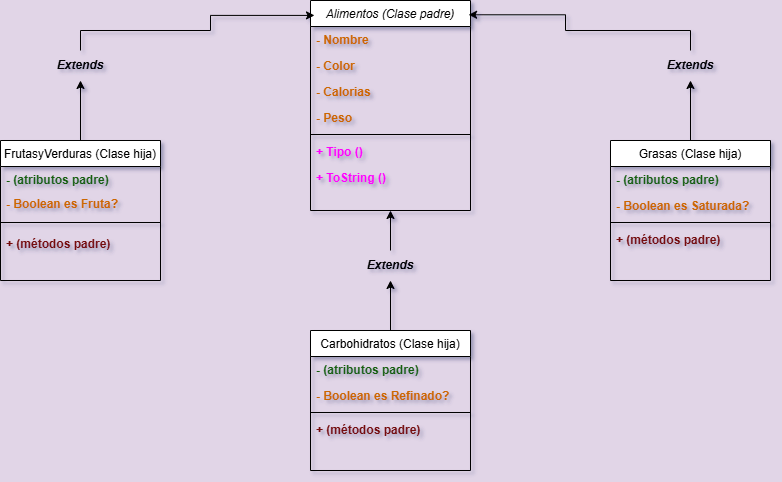

The diagram above was exported from draw.io. Its source (the exported page's mxGraphModel, read from the mxfile embedded in the PNG):
<mxGraphModel dx="872" dy="1608" grid="1" gridSize="10" guides="1" tooltips="1" connect="1" arrows="1" fold="1" page="1" pageScale="1" pageWidth="827" pageHeight="1169" background="#E1D5E7" math="0" shadow="1">
  <root>
    <mxCell id="WIyWlLk6GJQsqaUBKTNV-0" />
    <mxCell id="WIyWlLk6GJQsqaUBKTNV-1" parent="WIyWlLk6GJQsqaUBKTNV-0" />
    <mxCell id="zkfFHV4jXpPFQw0GAbJ--0" value="Alimentos (Clase padre)" style="swimlane;fontStyle=2;align=center;verticalAlign=top;childLayout=stackLayout;horizontal=1;startSize=26;horizontalStack=0;resizeParent=1;resizeLast=0;collapsible=1;marginBottom=0;rounded=0;shadow=0;strokeWidth=1;" parent="WIyWlLk6GJQsqaUBKTNV-1" vertex="1">
      <mxGeometry x="350" y="-210" width="160" height="210" as="geometry">
        <mxRectangle x="230" y="140" width="160" height="26" as="alternateBounds" />
      </mxGeometry>
    </mxCell>
    <mxCell id="zkfFHV4jXpPFQw0GAbJ--1" value="- Nombre" style="text;align=left;verticalAlign=top;spacingLeft=4;spacingRight=4;overflow=hidden;rotatable=0;points=[[0,0.5],[1,0.5]];portConstraint=eastwest;fontColor=#CC6600;fontStyle=1" parent="zkfFHV4jXpPFQw0GAbJ--0" vertex="1">
      <mxGeometry y="26" width="160" height="26" as="geometry" />
    </mxCell>
    <mxCell id="zkfFHV4jXpPFQw0GAbJ--2" value="- Color" style="text;align=left;verticalAlign=top;spacingLeft=4;spacingRight=4;overflow=hidden;rotatable=0;points=[[0,0.5],[1,0.5]];portConstraint=eastwest;rounded=0;shadow=0;html=0;fontColor=#CC6600;fontStyle=1" parent="zkfFHV4jXpPFQw0GAbJ--0" vertex="1">
      <mxGeometry y="52" width="160" height="26" as="geometry" />
    </mxCell>
    <mxCell id="zkfFHV4jXpPFQw0GAbJ--3" value="- Calorias &#10;" style="text;align=left;verticalAlign=top;spacingLeft=4;spacingRight=4;overflow=hidden;rotatable=0;points=[[0,0.5],[1,0.5]];portConstraint=eastwest;rounded=0;shadow=0;html=0;fontStyle=1;fontColor=#CC6600;" parent="zkfFHV4jXpPFQw0GAbJ--0" vertex="1">
      <mxGeometry y="78" width="160" height="26" as="geometry" />
    </mxCell>
    <mxCell id="kwso8UmTBB9tjWQmN57g-10" value="- Peso &#10;" style="text;align=left;verticalAlign=top;spacingLeft=4;spacingRight=4;overflow=hidden;rotatable=0;points=[[0,0.5],[1,0.5]];portConstraint=eastwest;rounded=0;shadow=0;html=0;fontColor=#CC6600;fontStyle=1" parent="zkfFHV4jXpPFQw0GAbJ--0" vertex="1">
      <mxGeometry y="104" width="160" height="26" as="geometry" />
    </mxCell>
    <mxCell id="zkfFHV4jXpPFQw0GAbJ--4" value="" style="line;html=1;strokeWidth=1;align=left;verticalAlign=middle;spacingTop=-1;spacingLeft=3;spacingRight=3;rotatable=0;labelPosition=right;points=[];portConstraint=eastwest;" parent="zkfFHV4jXpPFQw0GAbJ--0" vertex="1">
      <mxGeometry y="130" width="160" height="8" as="geometry" />
    </mxCell>
    <mxCell id="kwso8UmTBB9tjWQmN57g-14" value="+ Tipo () &#10;" style="text;align=left;verticalAlign=top;spacingLeft=4;spacingRight=4;overflow=hidden;rotatable=0;points=[[0,0.5],[1,0.5]];portConstraint=eastwest;rounded=0;shadow=0;html=0;fontStyle=1;fontColor=#FF00FF;" parent="zkfFHV4jXpPFQw0GAbJ--0" vertex="1">
      <mxGeometry y="138" width="160" height="26" as="geometry" />
    </mxCell>
    <mxCell id="c9i1vveFTzXB0p9Z063i-3" value="+ ToString () &#10;" style="text;align=left;verticalAlign=top;spacingLeft=4;spacingRight=4;overflow=hidden;rotatable=0;points=[[0,0.5],[1,0.5]];portConstraint=eastwest;rounded=0;shadow=0;html=0;fontStyle=1;fontColor=#FF00FF;" vertex="1" parent="zkfFHV4jXpPFQw0GAbJ--0">
      <mxGeometry y="164" width="160" height="26" as="geometry" />
    </mxCell>
    <mxCell id="kwso8UmTBB9tjWQmN57g-54" style="edgeStyle=orthogonalEdgeStyle;rounded=0;orthogonalLoop=1;jettySize=auto;html=1;exitX=0.5;exitY=0;exitDx=0;exitDy=0;entryX=0.5;entryY=1;entryDx=0;entryDy=0;" parent="WIyWlLk6GJQsqaUBKTNV-1" source="zkfFHV4jXpPFQw0GAbJ--17" target="kwso8UmTBB9tjWQmN57g-52" edge="1">
      <mxGeometry relative="1" as="geometry" />
    </mxCell>
    <mxCell id="zkfFHV4jXpPFQw0GAbJ--17" value="FrutasyVerduras (Clase hija)" style="swimlane;fontStyle=0;align=center;verticalAlign=top;childLayout=stackLayout;horizontal=1;startSize=26;horizontalStack=0;resizeParent=1;resizeLast=0;collapsible=1;marginBottom=0;rounded=0;shadow=0;strokeWidth=1;" parent="WIyWlLk6GJQsqaUBKTNV-1" vertex="1">
      <mxGeometry x="40" y="-70" width="160" height="140" as="geometry">
        <mxRectangle x="550" y="140" width="160" height="26" as="alternateBounds" />
      </mxGeometry>
    </mxCell>
    <mxCell id="zkfFHV4jXpPFQw0GAbJ--21" value="- (atributos padre)" style="text;align=left;verticalAlign=top;spacingLeft=4;spacingRight=4;overflow=hidden;rotatable=0;points=[[0,0.5],[1,0.5]];portConstraint=eastwest;rounded=0;shadow=0;html=0;fontColor=#185E10;fontStyle=1" parent="zkfFHV4jXpPFQw0GAbJ--17" vertex="1">
      <mxGeometry y="26" width="160" height="24" as="geometry" />
    </mxCell>
    <mxCell id="c9i1vveFTzXB0p9Z063i-2" value="- Boolean es Fruta?" style="text;align=left;verticalAlign=top;spacingLeft=4;spacingRight=4;overflow=hidden;rotatable=0;points=[[0,0.5],[1,0.5]];portConstraint=eastwest;rounded=0;shadow=0;html=0;fontColor=#CC6600;fontStyle=1" vertex="1" parent="zkfFHV4jXpPFQw0GAbJ--17">
      <mxGeometry y="50" width="160" height="24" as="geometry" />
    </mxCell>
    <mxCell id="zkfFHV4jXpPFQw0GAbJ--23" value="" style="line;html=1;strokeWidth=1;align=left;verticalAlign=middle;spacingTop=-1;spacingLeft=3;spacingRight=3;rotatable=0;labelPosition=right;points=[];portConstraint=eastwest;" parent="zkfFHV4jXpPFQw0GAbJ--17" vertex="1">
      <mxGeometry y="74" width="160" height="16" as="geometry" />
    </mxCell>
    <mxCell id="zkfFHV4jXpPFQw0GAbJ--24" value="+ (métodos padre)" style="text;align=left;verticalAlign=top;spacingLeft=4;spacingRight=4;overflow=hidden;rotatable=0;points=[[0,0.5],[1,0.5]];portConstraint=eastwest;fontColor=#751010;fontStyle=1" parent="zkfFHV4jXpPFQw0GAbJ--17" vertex="1">
      <mxGeometry y="90" width="160" height="24" as="geometry" />
    </mxCell>
    <mxCell id="kwso8UmTBB9tjWQmN57g-56" style="edgeStyle=orthogonalEdgeStyle;rounded=0;orthogonalLoop=1;jettySize=auto;html=1;exitX=0.5;exitY=0;exitDx=0;exitDy=0;entryX=0.5;entryY=1;entryDx=0;entryDy=0;" parent="WIyWlLk6GJQsqaUBKTNV-1" source="kwso8UmTBB9tjWQmN57g-18" target="kwso8UmTBB9tjWQmN57g-53" edge="1">
      <mxGeometry relative="1" as="geometry" />
    </mxCell>
    <mxCell id="kwso8UmTBB9tjWQmN57g-18" value="Grasas (Clase hija)" style="swimlane;fontStyle=0;align=center;verticalAlign=top;childLayout=stackLayout;horizontal=1;startSize=26;horizontalStack=0;resizeParent=1;resizeLast=0;collapsible=1;marginBottom=0;rounded=0;shadow=0;strokeWidth=1;" parent="WIyWlLk6GJQsqaUBKTNV-1" vertex="1">
      <mxGeometry x="650" y="-70" width="160" height="140" as="geometry">
        <mxRectangle x="550" y="140" width="160" height="26" as="alternateBounds" />
      </mxGeometry>
    </mxCell>
    <mxCell id="kwso8UmTBB9tjWQmN57g-19" value="- (atributos padre)" style="text;align=left;verticalAlign=top;spacingLeft=4;spacingRight=4;overflow=hidden;rotatable=0;points=[[0,0.5],[1,0.5]];portConstraint=eastwest;rounded=0;shadow=0;html=0;strokeColor=none;fontColor=#185E10;fontStyle=1" parent="kwso8UmTBB9tjWQmN57g-18" vertex="1">
      <mxGeometry y="26" width="160" height="26" as="geometry" />
    </mxCell>
    <mxCell id="kwso8UmTBB9tjWQmN57g-23" value="- Boolean es Saturada?" style="text;align=left;verticalAlign=top;spacingLeft=4;spacingRight=4;overflow=hidden;rotatable=0;points=[[0,0.5],[1,0.5]];portConstraint=eastwest;rounded=0;shadow=0;html=0;fontColor=#CC6600;fontStyle=1" parent="kwso8UmTBB9tjWQmN57g-18" vertex="1">
      <mxGeometry y="52" width="160" height="26" as="geometry" />
    </mxCell>
    <mxCell id="kwso8UmTBB9tjWQmN57g-20" value="" style="line;html=1;strokeWidth=1;align=left;verticalAlign=middle;spacingTop=-1;spacingLeft=3;spacingRight=3;rotatable=0;labelPosition=right;points=[];portConstraint=eastwest;" parent="kwso8UmTBB9tjWQmN57g-18" vertex="1">
      <mxGeometry y="78" width="160" height="8" as="geometry" />
    </mxCell>
    <mxCell id="kwso8UmTBB9tjWQmN57g-21" value="+ (métodos padre)" style="text;align=left;verticalAlign=top;spacingLeft=4;spacingRight=4;overflow=hidden;rotatable=0;points=[[0,0.5],[1,0.5]];portConstraint=eastwest;fontColor=#751010;fontStyle=1" parent="kwso8UmTBB9tjWQmN57g-18" vertex="1">
      <mxGeometry y="86" width="160" height="26" as="geometry" />
    </mxCell>
    <mxCell id="kwso8UmTBB9tjWQmN57g-52" value="Extends" style="text;html=1;align=center;verticalAlign=middle;whiteSpace=wrap;rounded=0;fontStyle=3" parent="WIyWlLk6GJQsqaUBKTNV-1" vertex="1">
      <mxGeometry x="90" y="-160" width="60" height="30" as="geometry" />
    </mxCell>
    <mxCell id="kwso8UmTBB9tjWQmN57g-53" value="Extends" style="text;html=1;align=center;verticalAlign=middle;whiteSpace=wrap;rounded=0;fontStyle=3" parent="WIyWlLk6GJQsqaUBKTNV-1" vertex="1">
      <mxGeometry x="700" y="-160" width="60" height="30" as="geometry" />
    </mxCell>
    <mxCell id="kwso8UmTBB9tjWQmN57g-55" style="edgeStyle=orthogonalEdgeStyle;rounded=0;orthogonalLoop=1;jettySize=auto;html=1;exitX=0.5;exitY=0;exitDx=0;exitDy=0;entryX=0.025;entryY=0.071;entryDx=0;entryDy=0;entryPerimeter=0;" parent="WIyWlLk6GJQsqaUBKTNV-1" source="kwso8UmTBB9tjWQmN57g-52" target="zkfFHV4jXpPFQw0GAbJ--0" edge="1">
      <mxGeometry relative="1" as="geometry" />
    </mxCell>
    <mxCell id="kwso8UmTBB9tjWQmN57g-57" style="edgeStyle=orthogonalEdgeStyle;rounded=0;orthogonalLoop=1;jettySize=auto;html=1;exitX=0.5;exitY=0;exitDx=0;exitDy=0;entryX=0.988;entryY=0.068;entryDx=0;entryDy=0;entryPerimeter=0;" parent="WIyWlLk6GJQsqaUBKTNV-1" source="kwso8UmTBB9tjWQmN57g-53" target="zkfFHV4jXpPFQw0GAbJ--0" edge="1">
      <mxGeometry relative="1" as="geometry" />
    </mxCell>
    <mxCell id="c9i1vveFTzXB0p9Z063i-10" style="edgeStyle=orthogonalEdgeStyle;rounded=0;orthogonalLoop=1;jettySize=auto;html=1;exitX=0.5;exitY=0;exitDx=0;exitDy=0;" edge="1" parent="WIyWlLk6GJQsqaUBKTNV-1" source="c9i1vveFTzXB0p9Z063i-4" target="c9i1vveFTzXB0p9Z063i-9">
      <mxGeometry relative="1" as="geometry" />
    </mxCell>
    <mxCell id="c9i1vveFTzXB0p9Z063i-4" value="Carbohidratos (Clase hija)" style="swimlane;fontStyle=0;align=center;verticalAlign=top;childLayout=stackLayout;horizontal=1;startSize=26;horizontalStack=0;resizeParent=1;resizeLast=0;collapsible=1;marginBottom=0;rounded=0;shadow=0;strokeWidth=1;" vertex="1" parent="WIyWlLk6GJQsqaUBKTNV-1">
      <mxGeometry x="350" y="120" width="160" height="140" as="geometry">
        <mxRectangle x="550" y="140" width="160" height="26" as="alternateBounds" />
      </mxGeometry>
    </mxCell>
    <mxCell id="c9i1vveFTzXB0p9Z063i-5" value="- (atributos padre)" style="text;align=left;verticalAlign=top;spacingLeft=4;spacingRight=4;overflow=hidden;rotatable=0;points=[[0,0.5],[1,0.5]];portConstraint=eastwest;rounded=0;shadow=0;html=0;strokeColor=none;fontColor=#185E10;fontStyle=1" vertex="1" parent="c9i1vveFTzXB0p9Z063i-4">
      <mxGeometry y="26" width="160" height="26" as="geometry" />
    </mxCell>
    <mxCell id="c9i1vveFTzXB0p9Z063i-6" value="- Boolean es Refinado?" style="text;align=left;verticalAlign=top;spacingLeft=4;spacingRight=4;overflow=hidden;rotatable=0;points=[[0,0.5],[1,0.5]];portConstraint=eastwest;rounded=0;shadow=0;html=0;fontColor=#CC6600;fontStyle=1" vertex="1" parent="c9i1vveFTzXB0p9Z063i-4">
      <mxGeometry y="52" width="160" height="26" as="geometry" />
    </mxCell>
    <mxCell id="c9i1vveFTzXB0p9Z063i-7" value="" style="line;html=1;strokeWidth=1;align=left;verticalAlign=middle;spacingTop=-1;spacingLeft=3;spacingRight=3;rotatable=0;labelPosition=right;points=[];portConstraint=eastwest;" vertex="1" parent="c9i1vveFTzXB0p9Z063i-4">
      <mxGeometry y="78" width="160" height="8" as="geometry" />
    </mxCell>
    <mxCell id="c9i1vveFTzXB0p9Z063i-8" value="+ (métodos padre)" style="text;align=left;verticalAlign=top;spacingLeft=4;spacingRight=4;overflow=hidden;rotatable=0;points=[[0,0.5],[1,0.5]];portConstraint=eastwest;fontColor=#751010;fontStyle=1" vertex="1" parent="c9i1vveFTzXB0p9Z063i-4">
      <mxGeometry y="86" width="160" height="26" as="geometry" />
    </mxCell>
    <mxCell id="c9i1vveFTzXB0p9Z063i-11" style="edgeStyle=orthogonalEdgeStyle;rounded=0;orthogonalLoop=1;jettySize=auto;html=1;exitX=0.5;exitY=0;exitDx=0;exitDy=0;entryX=0.5;entryY=1;entryDx=0;entryDy=0;" edge="1" parent="WIyWlLk6GJQsqaUBKTNV-1" source="c9i1vveFTzXB0p9Z063i-9" target="zkfFHV4jXpPFQw0GAbJ--0">
      <mxGeometry relative="1" as="geometry">
        <mxPoint x="430" y="100" as="targetPoint" />
      </mxGeometry>
    </mxCell>
    <mxCell id="c9i1vveFTzXB0p9Z063i-9" value="Extends" style="text;html=1;align=center;verticalAlign=middle;whiteSpace=wrap;rounded=0;fontStyle=3" vertex="1" parent="WIyWlLk6GJQsqaUBKTNV-1">
      <mxGeometry x="400" y="40" width="60" height="30" as="geometry" />
    </mxCell>
  </root>
</mxGraphModel>